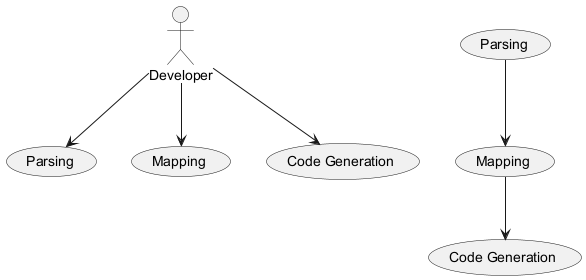

The diagram above was rendered by PlantUML. Its source (embedded in the PNG):
@startuml
actor "Developer" as Dev

Dev --> (Parsing)
Dev --> (Mapping)
Dev --> (Code Generation)

usecase (Parsing) as UC1
usecase (Mapping) as UC2
usecase (Code Generation) as UC3

UC1 --> UC2
UC2 --> UC3
@enduml